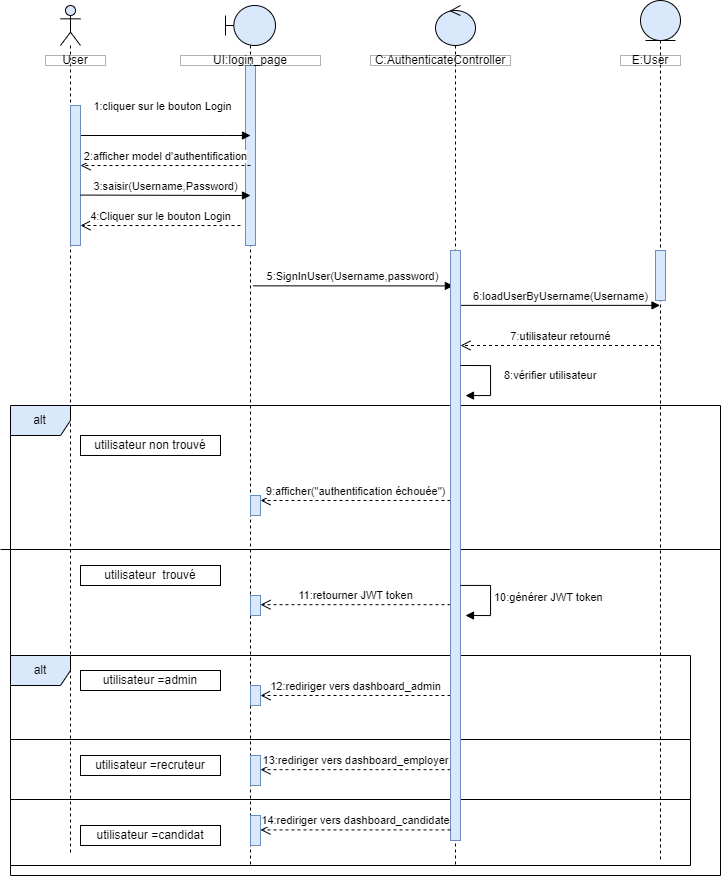

The diagram above was exported from draw.io. Its source (the exported page's mxGraphModel, read from the mxfile embedded in the PNG):
<mxGraphModel dx="1235" dy="2405" grid="1" gridSize="10" guides="1" tooltips="1" connect="1" arrows="1" fold="1" page="1" pageScale="1" pageWidth="1100" pageHeight="850" math="0" shadow="0">
  <root>
    <mxCell id="0" />
    <mxCell id="1" parent="0" />
    <mxCell id="JhKkepSBDSdcSE7HZ3fn-2" value="" style="shape=umlLifeline;perimeter=lifelinePerimeter;whiteSpace=wrap;html=1;container=1;dropTarget=0;collapsible=0;recursiveResize=0;outlineConnect=0;portConstraint=eastwest;newEdgeStyle={&quot;curved&quot;:0,&quot;rounded&quot;:0};participant=umlBoundary;fillColor=#dae8fc;strokeColor=default;" vertex="1" parent="1">
      <mxGeometry x="235" y="-1090" width="50" height="860" as="geometry" />
    </mxCell>
    <mxCell id="JhKkepSBDSdcSE7HZ3fn-8" value="" style="html=1;points=[[0,0,0,0,5],[0,1,0,0,-5],[1,0,0,0,5],[1,1,0,0,-5]];perimeter=orthogonalPerimeter;outlineConnect=0;targetShapes=umlLifeline;portConstraint=eastwest;newEdgeStyle={&quot;curved&quot;:0,&quot;rounded&quot;:0};fillColor=#dae8fc;strokeColor=#6c8ebf;" vertex="1" parent="JhKkepSBDSdcSE7HZ3fn-2">
      <mxGeometry x="20" y="60" width="10" height="180" as="geometry" />
    </mxCell>
    <mxCell id="JhKkepSBDSdcSE7HZ3fn-3" value="" style="shape=umlLifeline;perimeter=lifelinePerimeter;whiteSpace=wrap;html=1;container=1;dropTarget=0;collapsible=0;recursiveResize=0;outlineConnect=0;portConstraint=eastwest;newEdgeStyle={&quot;curved&quot;:0,&quot;rounded&quot;:0};participant=umlEntity;fillColor=#dae8fc;strokeColor=default;" vertex="1" parent="1">
      <mxGeometry x="650" y="-1095" width="40" height="860" as="geometry" />
    </mxCell>
    <mxCell id="JhKkepSBDSdcSE7HZ3fn-15" value="" style="html=1;points=[[0,0,0,0,5],[0,1,0,0,-5],[1,0,0,0,5],[1,1,0,0,-5]];perimeter=orthogonalPerimeter;outlineConnect=0;targetShapes=umlLifeline;portConstraint=eastwest;newEdgeStyle={&quot;curved&quot;:0,&quot;rounded&quot;:0};fillColor=#dae8fc;strokeColor=#6c8ebf;" vertex="1" parent="JhKkepSBDSdcSE7HZ3fn-3">
      <mxGeometry x="15" y="250" width="10" height="50" as="geometry" />
    </mxCell>
    <mxCell id="JhKkepSBDSdcSE7HZ3fn-4" value="" style="shape=umlLifeline;perimeter=lifelinePerimeter;whiteSpace=wrap;html=1;container=1;dropTarget=0;collapsible=0;recursiveResize=0;outlineConnect=0;portConstraint=eastwest;newEdgeStyle={&quot;curved&quot;:0,&quot;rounded&quot;:0};participant=umlControl;fillColor=#dae8fc;strokeColor=default;" vertex="1" parent="1">
      <mxGeometry x="445" y="-1090" width="40" height="860" as="geometry" />
    </mxCell>
    <mxCell id="JhKkepSBDSdcSE7HZ3fn-6" value="" style="shape=umlLifeline;perimeter=lifelinePerimeter;whiteSpace=wrap;html=1;container=1;dropTarget=0;collapsible=0;recursiveResize=0;outlineConnect=0;portConstraint=eastwest;newEdgeStyle={&quot;curved&quot;:0,&quot;rounded&quot;:0};participant=umlActor;fillColor=#dae8fc;strokeColor=default;" vertex="1" parent="1">
      <mxGeometry x="70" y="-1090" width="20" height="850" as="geometry" />
    </mxCell>
    <mxCell id="JhKkepSBDSdcSE7HZ3fn-9" value="1:cliquer sur le bouton Login" style="html=1;verticalAlign=bottom;endArrow=block;curved=0;rounded=0;" edge="1" parent="1">
      <mxGeometry x="-0.0264" y="20" width="80" relative="1" as="geometry">
        <mxPoint x="90.00043478260875" y="-960" as="sourcePoint" />
        <mxPoint x="260" y="-960" as="targetPoint" />
        <Array as="points">
          <mxPoint x="215.37" y="-960" />
          <mxPoint x="235.37" y="-960" />
        </Array>
        <mxPoint as="offset" />
      </mxGeometry>
    </mxCell>
    <mxCell id="JhKkepSBDSdcSE7HZ3fn-7" value="" style="html=1;points=[[0,0,0,0,5],[0,1,0,0,-5],[1,0,0,0,5],[1,1,0,0,-5]];perimeter=orthogonalPerimeter;outlineConnect=0;targetShapes=umlLifeline;portConstraint=eastwest;newEdgeStyle={&quot;curved&quot;:0,&quot;rounded&quot;:0};fillColor=#dae8fc;strokeColor=#6c8ebf;" vertex="1" parent="1">
      <mxGeometry x="80" y="-990" width="10" height="140" as="geometry" />
    </mxCell>
    <mxCell id="JhKkepSBDSdcSE7HZ3fn-10" value="2:afficher model d'authentification" style="html=1;verticalAlign=bottom;endArrow=open;dashed=1;endSize=8;curved=0;rounded=0;" edge="1" parent="1">
      <mxGeometry x="-0.0035" relative="1" as="geometry">
        <mxPoint x="260" y="-930" as="sourcePoint" />
        <mxPoint x="90" y="-930" as="targetPoint" />
        <mxPoint as="offset" />
      </mxGeometry>
    </mxCell>
    <mxCell id="JhKkepSBDSdcSE7HZ3fn-11" value="3:saisir(Username,Password)" style="html=1;verticalAlign=bottom;endArrow=block;curved=0;rounded=0;" edge="1" parent="1">
      <mxGeometry width="80" relative="1" as="geometry">
        <mxPoint x="90" y="-900.43" as="sourcePoint" />
        <mxPoint x="260" y="-900" as="targetPoint" />
      </mxGeometry>
    </mxCell>
    <mxCell id="JhKkepSBDSdcSE7HZ3fn-12" value="4:Cliquer sur le bouton Login" style="html=1;verticalAlign=bottom;endArrow=open;dashed=1;endSize=8;curved=0;rounded=0;" edge="1" parent="1">
      <mxGeometry relative="1" as="geometry">
        <mxPoint x="250" y="-870" as="sourcePoint" />
        <mxPoint x="90" y="-870" as="targetPoint" />
      </mxGeometry>
    </mxCell>
    <mxCell id="JhKkepSBDSdcSE7HZ3fn-14" value="6:loadUserByUsername(Username)" style="html=1;verticalAlign=bottom;endArrow=block;curved=0;rounded=0;exitX=1;exitY=0.093;exitDx=0;exitDy=0;exitPerimeter=0;" edge="1" parent="1" source="JhKkepSBDSdcSE7HZ3fn-13" target="JhKkepSBDSdcSE7HZ3fn-3">
      <mxGeometry x="0.0025" width="80" relative="1" as="geometry">
        <mxPoint x="480" y="-790" as="sourcePoint" />
        <mxPoint x="490" y="-790" as="targetPoint" />
        <mxPoint as="offset" />
      </mxGeometry>
    </mxCell>
    <mxCell id="JhKkepSBDSdcSE7HZ3fn-17" value="7:utilisateur retourné" style="html=1;verticalAlign=bottom;endArrow=open;dashed=1;endSize=8;curved=0;rounded=0;entryX=1;entryY=0.161;entryDx=0;entryDy=0;entryPerimeter=0;" edge="1" parent="1" source="JhKkepSBDSdcSE7HZ3fn-3" target="JhKkepSBDSdcSE7HZ3fn-13">
      <mxGeometry relative="1" as="geometry">
        <mxPoint x="490" y="-750" as="sourcePoint" />
        <mxPoint x="440" y="-750" as="targetPoint" />
      </mxGeometry>
    </mxCell>
    <mxCell id="JhKkepSBDSdcSE7HZ3fn-20" value="alt" style="shape=umlFrame;whiteSpace=wrap;html=1;pointerEvents=0;fillColor=#dae8fc;strokeColor=default;" vertex="1" parent="1">
      <mxGeometry x="20" y="-690" width="710" height="470" as="geometry" />
    </mxCell>
    <mxCell id="JhKkepSBDSdcSE7HZ3fn-21" value="9:afficher(&quot;authentification échouée&quot;)" style="html=1;verticalAlign=bottom;endArrow=open;dashed=1;endSize=8;curved=0;rounded=0;entryX=1;entryY=0;entryDx=0;entryDy=5;entryPerimeter=0;" edge="1" parent="1" source="JhKkepSBDSdcSE7HZ3fn-13" target="JhKkepSBDSdcSE7HZ3fn-22">
      <mxGeometry x="0.0031" relative="1" as="geometry">
        <mxPoint x="370" y="-595" as="sourcePoint" />
        <mxPoint x="290" y="-595.43" as="targetPoint" />
        <mxPoint as="offset" />
      </mxGeometry>
    </mxCell>
    <mxCell id="JhKkepSBDSdcSE7HZ3fn-22" value="" style="html=1;points=[[0,0,0,0,5],[0,1,0,0,-5],[1,0,0,0,5],[1,1,0,0,-5]];perimeter=orthogonalPerimeter;outlineConnect=0;targetShapes=umlLifeline;portConstraint=eastwest;newEdgeStyle={&quot;curved&quot;:0,&quot;rounded&quot;:0};fillColor=#dae8fc;strokeColor=#6c8ebf;" vertex="1" parent="1">
      <mxGeometry x="260" y="-600" width="10" height="20" as="geometry" />
    </mxCell>
    <mxCell id="JhKkepSBDSdcSE7HZ3fn-23" value="alt" style="shape=umlFrame;whiteSpace=wrap;html=1;pointerEvents=0;fillColor=#dae8fc;strokeColor=default;" vertex="1" parent="1">
      <mxGeometry x="20" y="-440" width="680" height="210" as="geometry" />
    </mxCell>
    <mxCell id="JhKkepSBDSdcSE7HZ3fn-24" value="" style="line;strokeWidth=1;fillColor=none;align=left;verticalAlign=middle;spacingTop=-1;spacingLeft=3;spacingRight=3;rotatable=0;labelPosition=right;points=[];portConstraint=eastwest;strokeColor=inherit;" vertex="1" parent="1">
      <mxGeometry x="10" y="-550" width="720" height="8" as="geometry" />
    </mxCell>
    <mxCell id="JhKkepSBDSdcSE7HZ3fn-25" value="" style="line;strokeWidth=1;fillColor=none;align=left;verticalAlign=middle;spacingTop=-1;spacingLeft=3;spacingRight=3;rotatable=0;labelPosition=right;points=[];portConstraint=eastwest;strokeColor=inherit;" vertex="1" parent="1">
      <mxGeometry x="20" y="-360" width="680" height="8" as="geometry" />
    </mxCell>
    <mxCell id="JhKkepSBDSdcSE7HZ3fn-26" value="" style="line;strokeWidth=1;fillColor=none;align=left;verticalAlign=middle;spacingTop=-1;spacingLeft=3;spacingRight=3;rotatable=0;labelPosition=right;points=[];portConstraint=eastwest;strokeColor=inherit;" vertex="1" parent="1">
      <mxGeometry x="20" y="-300" width="680" height="8" as="geometry" />
    </mxCell>
    <mxCell id="JhKkepSBDSdcSE7HZ3fn-29" value="5:SignInUser(Username,password)" style="html=1;verticalAlign=bottom;endArrow=block;curved=0;rounded=0;exitX=0.548;exitY=0.326;exitDx=0;exitDy=0;exitPerimeter=0;entryX=0.288;entryY=0.06;entryDx=0;entryDy=0;entryPerimeter=0;" edge="1" parent="1" source="JhKkepSBDSdcSE7HZ3fn-2" target="JhKkepSBDSdcSE7HZ3fn-13">
      <mxGeometry x="-0.0024" width="80" relative="1" as="geometry">
        <mxPoint x="270" y="-810" as="sourcePoint" />
        <mxPoint x="375.67" y="-810" as="targetPoint" />
        <mxPoint as="offset" />
      </mxGeometry>
    </mxCell>
    <mxCell id="JhKkepSBDSdcSE7HZ3fn-30" value="" style="html=1;verticalAlign=bottom;endArrow=open;dashed=1;endSize=8;curved=0;rounded=0;entryX=1;entryY=0;entryDx=0;entryDy=5;entryPerimeter=0;" edge="1" parent="1">
      <mxGeometry relative="1" as="geometry">
        <mxPoint x="270" y="-470" as="sourcePoint" />
        <mxPoint x="270" y="-470" as="targetPoint" />
      </mxGeometry>
    </mxCell>
    <mxCell id="JhKkepSBDSdcSE7HZ3fn-36" value="" style="html=1;points=[[0,0,0,0,5],[0,1,0,0,-5],[1,0,0,0,5],[1,1,0,0,-5]];perimeter=orthogonalPerimeter;outlineConnect=0;targetShapes=umlLifeline;portConstraint=eastwest;newEdgeStyle={&quot;curved&quot;:0,&quot;rounded&quot;:0};fillColor=#dae8fc;strokeColor=#6c8ebf;" vertex="1" parent="1">
      <mxGeometry x="260" y="-500" width="10" height="20" as="geometry" />
    </mxCell>
    <mxCell id="JhKkepSBDSdcSE7HZ3fn-37" value="11:retourner JWT token" style="html=1;verticalAlign=bottom;endArrow=open;dashed=1;endSize=8;curved=0;rounded=0;" edge="1" parent="1" source="JhKkepSBDSdcSE7HZ3fn-13">
      <mxGeometry relative="1" as="geometry">
        <mxPoint x="370" y="-491" as="sourcePoint" />
        <mxPoint x="270" y="-490.83" as="targetPoint" />
      </mxGeometry>
    </mxCell>
    <mxCell id="JhKkepSBDSdcSE7HZ3fn-38" value="" style="html=1;points=[[0,0,0,0,5],[0,1,0,0,-5],[1,0,0,0,5],[1,1,0,0,-5]];perimeter=orthogonalPerimeter;outlineConnect=0;targetShapes=umlLifeline;portConstraint=eastwest;newEdgeStyle={&quot;curved&quot;:0,&quot;rounded&quot;:0};fillColor=#dae8fc;strokeColor=#6c8ebf;" vertex="1" parent="1">
      <mxGeometry x="260" y="-410" width="10" height="20" as="geometry" />
    </mxCell>
    <mxCell id="JhKkepSBDSdcSE7HZ3fn-39" value="" style="html=1;points=[[0,0,0,0,5],[0,1,0,0,-5],[1,0,0,0,5],[1,1,0,0,-5]];perimeter=orthogonalPerimeter;outlineConnect=0;targetShapes=umlLifeline;portConstraint=eastwest;newEdgeStyle={&quot;curved&quot;:0,&quot;rounded&quot;:0};fillColor=#dae8fc;strokeColor=#6c8ebf;" vertex="1" parent="1">
      <mxGeometry x="260" y="-340" width="10" height="30" as="geometry" />
    </mxCell>
    <mxCell id="JhKkepSBDSdcSE7HZ3fn-40" value="" style="html=1;points=[[0,0,0,0,5],[0,1,0,0,-5],[1,0,0,0,5],[1,1,0,0,-5]];perimeter=orthogonalPerimeter;outlineConnect=0;targetShapes=umlLifeline;portConstraint=eastwest;newEdgeStyle={&quot;curved&quot;:0,&quot;rounded&quot;:0};fillColor=#dae8fc;strokeColor=#6c8ebf;" vertex="1" parent="1">
      <mxGeometry x="260" y="-280" width="10" height="30" as="geometry" />
    </mxCell>
    <mxCell id="JhKkepSBDSdcSE7HZ3fn-41" value="12:rediriger vers dashboard_admin" style="html=1;verticalAlign=bottom;endArrow=open;dashed=1;endSize=8;curved=0;rounded=0;entryX=1;entryY=0.5;entryDx=0;entryDy=0;entryPerimeter=0;" edge="1" parent="1" source="JhKkepSBDSdcSE7HZ3fn-13" target="JhKkepSBDSdcSE7HZ3fn-38">
      <mxGeometry relative="1" as="geometry">
        <mxPoint x="370" y="-400" as="sourcePoint" />
        <mxPoint x="280" y="-400" as="targetPoint" />
      </mxGeometry>
    </mxCell>
    <mxCell id="JhKkepSBDSdcSE7HZ3fn-42" value="13:rediriger vers dashboard_employer" style="html=1;verticalAlign=bottom;endArrow=open;dashed=1;endSize=8;curved=0;rounded=0;" edge="1" parent="1" source="JhKkepSBDSdcSE7HZ3fn-13">
      <mxGeometry x="0.0031" relative="1" as="geometry">
        <mxPoint x="370" y="-326" as="sourcePoint" />
        <mxPoint x="270" y="-325.83" as="targetPoint" />
        <mxPoint as="offset" />
      </mxGeometry>
    </mxCell>
    <mxCell id="JhKkepSBDSdcSE7HZ3fn-49" value="User" style="html=1;whiteSpace=wrap;opacity=30;gradientColor=none;fillColor=default;fillStyle=auto;rounded=0;" vertex="1" parent="1">
      <mxGeometry x="55" y="-1040" width="60" height="10" as="geometry" />
    </mxCell>
    <mxCell id="JhKkepSBDSdcSE7HZ3fn-51" value="UI:login_page" style="html=1;whiteSpace=wrap;opacity=30;gradientColor=none;fillColor=default;fillStyle=auto;rounded=0;" vertex="1" parent="1">
      <mxGeometry x="190" y="-1040" width="140" height="10" as="geometry" />
    </mxCell>
    <mxCell id="JhKkepSBDSdcSE7HZ3fn-52" value="C:AuthenticateController" style="html=1;whiteSpace=wrap;opacity=30;gradientColor=none;fillColor=default;fillStyle=auto;rounded=0;" vertex="1" parent="1">
      <mxGeometry x="380" y="-1040" width="140" height="10" as="geometry" />
    </mxCell>
    <mxCell id="JhKkepSBDSdcSE7HZ3fn-54" value="E:User" style="html=1;whiteSpace=wrap;opacity=30;gradientColor=none;fillColor=default;fillStyle=auto;rounded=0;" vertex="1" parent="1">
      <mxGeometry x="630" y="-1040" width="60" height="10" as="geometry" />
    </mxCell>
    <mxCell id="JhKkepSBDSdcSE7HZ3fn-56" value="utilisateur non trouvé" style="html=1;whiteSpace=wrap;gradientColor=none;fillColor=default;fillStyle=auto;rounded=0;" vertex="1" parent="1">
      <mxGeometry x="90" y="-660" width="140" height="20" as="geometry" />
    </mxCell>
    <mxCell id="JhKkepSBDSdcSE7HZ3fn-57" value="utilisateur&amp;nbsp; trouvé" style="html=1;whiteSpace=wrap;gradientColor=none;fillColor=default;fillStyle=auto;rounded=0;" vertex="1" parent="1">
      <mxGeometry x="90" y="-530" width="140" height="20" as="geometry" />
    </mxCell>
    <mxCell id="JhKkepSBDSdcSE7HZ3fn-58" value="utilisateur =candidat" style="html=1;whiteSpace=wrap;gradientColor=none;fillColor=default;fillStyle=auto;rounded=0;" vertex="1" parent="1">
      <mxGeometry x="90" y="-270" width="140" height="20" as="geometry" />
    </mxCell>
    <mxCell id="JhKkepSBDSdcSE7HZ3fn-59" value="utilisateur =recruteur" style="html=1;whiteSpace=wrap;gradientColor=none;fillColor=default;fillStyle=auto;rounded=0;" vertex="1" parent="1">
      <mxGeometry x="90" y="-340" width="140" height="20" as="geometry" />
    </mxCell>
    <mxCell id="JhKkepSBDSdcSE7HZ3fn-60" value="utilisateur =admin" style="html=1;whiteSpace=wrap;gradientColor=none;fillColor=default;fillStyle=auto;rounded=0;" vertex="1" parent="1">
      <mxGeometry x="90" y="-425" width="140" height="20" as="geometry" />
    </mxCell>
    <mxCell id="JhKkepSBDSdcSE7HZ3fn-13" value="" style="html=1;points=[[0,0,0,0,5],[0,1,0,0,-5],[1,0,0,0,5],[1,1,0,0,-5]];perimeter=orthogonalPerimeter;outlineConnect=0;targetShapes=umlLifeline;portConstraint=eastwest;newEdgeStyle={&quot;curved&quot;:0,&quot;rounded&quot;:0};fillColor=#dae8fc;strokeColor=#6c8ebf;" vertex="1" parent="1">
      <mxGeometry x="460" y="-845" width="10" height="590" as="geometry" />
    </mxCell>
    <mxCell id="JhKkepSBDSdcSE7HZ3fn-68" value="14:rediriger vers dashboard_candidate" style="html=1;verticalAlign=bottom;endArrow=open;dashed=1;endSize=8;curved=0;rounded=0;" edge="1" parent="1" source="JhKkepSBDSdcSE7HZ3fn-13">
      <mxGeometry x="0.0031" relative="1" as="geometry">
        <mxPoint x="350" y="-265.59000000000003" as="sourcePoint" />
        <mxPoint x="270" y="-265.59000000000003" as="targetPoint" />
        <mxPoint as="offset" />
      </mxGeometry>
    </mxCell>
    <mxCell id="JhKkepSBDSdcSE7HZ3fn-70" value="10:générer JWT token" style="html=1;align=left;spacingLeft=2;endArrow=block;rounded=0;edgeStyle=orthogonalEdgeStyle;curved=0;rounded=0;" edge="1" parent="1">
      <mxGeometry relative="1" as="geometry">
        <mxPoint x="470" y="-510.06" as="sourcePoint" />
        <Array as="points">
          <mxPoint x="500" y="-480.06" />
        </Array>
        <mxPoint x="475" y="-480.0011764705883" as="targetPoint" />
      </mxGeometry>
    </mxCell>
    <mxCell id="JhKkepSBDSdcSE7HZ3fn-74" value="8:vérifier utilisateur" style="html=1;align=left;spacingLeft=2;endArrow=block;rounded=0;edgeStyle=orthogonalEdgeStyle;curved=0;rounded=0;" edge="1" parent="1">
      <mxGeometry x="-0.0587" y="10" relative="1" as="geometry">
        <mxPoint x="470" y="-730" as="sourcePoint" />
        <Array as="points">
          <mxPoint x="500" y="-700" />
        </Array>
        <mxPoint x="475" y="-699.9411764705883" as="targetPoint" />
        <mxPoint as="offset" />
      </mxGeometry>
    </mxCell>
  </root>
</mxGraphModel>